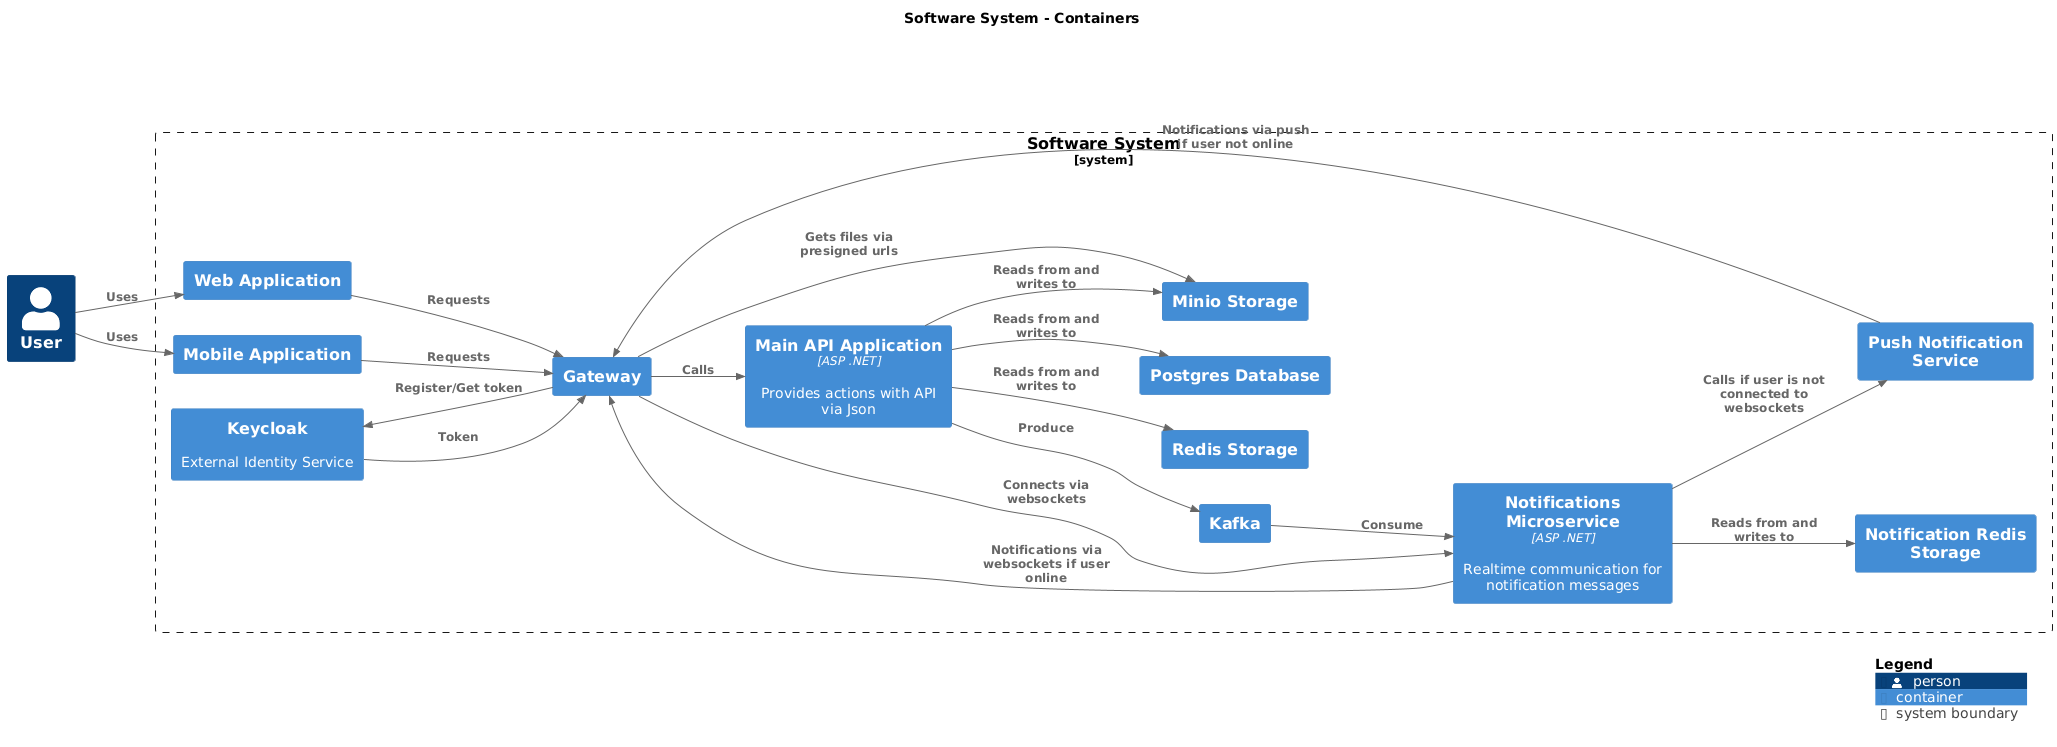

The diagram above was rendered by PlantUML. Its source (embedded in the PNG):
@startuml
set separator none
title Software System - Containers

left to right direction

!include <C4/C4>
!include <C4/C4_Context>
!include <C4/C4_Container>

Person(User, "User", $descr="", $tags="", $link="")

System_Boundary("SoftwareSystem_boundary", "Software System", $tags="") {
  Container(SoftwareSystem.Keycloak, "Keycloak", $techn="", $descr="External Identity Service", $tags="", $link="")
  Container(SoftwareSystem.MainAPIApplication, "Main API Application", $techn="ASP .NET", $descr="Provides actions with API via Json", $tags="", $link="")
  Container(SoftwareSystem.WebApplication, "Web Application", $techn="", $descr="", $tags="", $link="")
  Container(SoftwareSystem.RedisStorage, "Redis Storage", $techn="", $descr="", $tags="", $link="")
  Container(SoftwareSystem.PostgresDatabase, "Postgres Database", $techn="", $descr="", $tags="", $link="")
  Container(SoftwareSystem.MinioStorage, "Minio Storage", $techn="", $descr="", $tags="", $link="")
  Container(SoftwareSystem.MobileApplication, "Mobile Application", $techn="", $descr="", $tags="", $link="")
  Container(SoftwareSystem.Kafka, "Kafka", $techn="", $descr="", $tags="", $link="")
  Container(SoftwareSystem.NotificationsMicroservice, "Notifications Microservice", $techn="ASP .NET", $descr="Realtime communication for notification messages", $tags="", $link="")
  Container(SoftwareSystem.NotificationRedisStorage, "Notification Redis Storage", $techn="", $descr="", $tags="", $link="")
  Container(SoftwareSystem.PushNotificationService, "Push Notification Service", $techn="", $descr="", $tags="", $link="")
  Container(SoftwareSystem.Gateway, "Gateway", $techn="", $descr="", $tags="", $link="")
}

Rel(SoftwareSystem.MobileApplication, SoftwareSystem.Gateway, "Requests", $techn="", $tags="", $link="")
Rel(SoftwareSystem.Gateway, SoftwareSystem.Keycloak, "Register/Get token", $techn="", $tags="", $link="")
Rel(SoftwareSystem.Keycloak, SoftwareSystem.Gateway, "Token", $techn="", $tags="", $link="")
Rel(SoftwareSystem.Gateway, SoftwareSystem.MainAPIApplication, "Calls", $techn="", $tags="", $link="")
Rel(User, SoftwareSystem.WebApplication, "Uses", $techn="", $tags="", $link="")
Rel(SoftwareSystem.MainAPIApplication, SoftwareSystem.RedisStorage, "Reads from and writes to", $techn="", $tags="", $link="")
Rel(SoftwareSystem.MainAPIApplication, SoftwareSystem.PostgresDatabase, "Reads from and writes to", $techn="", $tags="", $link="")
Rel(SoftwareSystem.MainAPIApplication, SoftwareSystem.MinioStorage, "Reads from and writes to", $techn="", $tags="", $link="")
Rel(SoftwareSystem.Gateway, SoftwareSystem.MinioStorage, "Gets files via presigned urls", $techn="", $tags="", $link="")
Rel(SoftwareSystem.MainAPIApplication, SoftwareSystem.Kafka, "Produce", $techn="", $tags="", $link="")
Rel(SoftwareSystem.Kafka, SoftwareSystem.NotificationsMicroservice, "Consume", $techn="", $tags="", $link="")
Rel(User, SoftwareSystem.MobileApplication, "Uses", $techn="", $tags="", $link="")
Rel(SoftwareSystem.NotificationsMicroservice, SoftwareSystem.Gateway, "Notifications via websockets if user online", $techn="", $tags="", $link="")
Rel(SoftwareSystem.Gateway, SoftwareSystem.NotificationsMicroservice, "Connects via websockets", $techn="", $tags="", $link="")
Rel(SoftwareSystem.NotificationsMicroservice, SoftwareSystem.NotificationRedisStorage, "Reads from and writes to", $techn="", $tags="", $link="")
Rel(SoftwareSystem.NotificationsMicroservice, SoftwareSystem.PushNotificationService, "Calls if user is not connected to websockets", $techn="", $tags="", $link="")
Rel(SoftwareSystem.PushNotificationService, SoftwareSystem.Gateway, "Notifications via push if user not online", $techn="", $tags="", $link="")
Rel(SoftwareSystem.WebApplication, SoftwareSystem.Gateway, "Requests", $techn="", $tags="", $link="")

SHOW_LEGEND(true)
@enduml